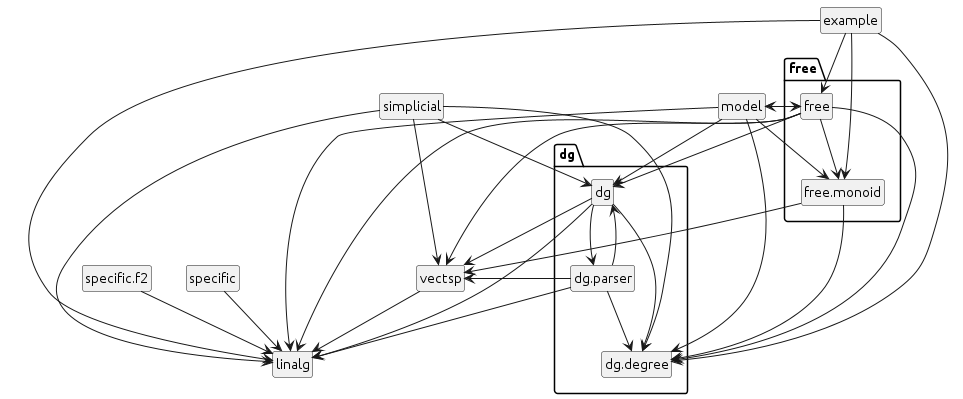

The diagram above was rendered by PlantUML. Its source (embedded in the PNG):
@startuml
hide members
hide circle
set namespaceSeparator ::
class model
class linalg
class specific
class specific.f2
class example
class vectsp
class simplicial
package free {
  class free
  class free.monoid
}
package dg {
  class dg
  class dg.parser
  class dg.degree
}
model --> dg
model --> dg.degree
model --> free
model --> free.monoid
model --> linalg
free --> dg
free --> dg.degree
free --> free.monoid
free --> linalg
free --> vectsp
free --> model
free.monoid --> dg.degree
free.monoid --> vectsp
specific --> linalg
specific.f2 --> linalg
example --> dg.degree
example --> free
example --> free.monoid
example --> linalg
dg --> dg.degree
dg --> linalg
dg --> vectsp
dg --> dg.parser
dg.parser --> dg
dg.parser --> dg.degree
dg.parser --> linalg
dg.parser --> vectsp
vectsp --> linalg
simplicial --> dg
simplicial --> dg.degree
simplicial --> linalg
simplicial --> vectsp
@enduml